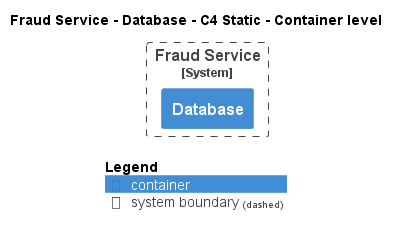

The diagram above was rendered by PlantUML. Its source (embedded in the PNG):
@startuml
!pragma layout smetana
!include ..\..\..\..\.c4s\C4_Container.puml

AddElementTag("state:new", $bgColor=green, $fontColor=#ffffff, $borderColor=green, $shadowing="False")
AddElementTag("state:changed", $bgColor=orange, $fontColor=#ffffff, $borderColor=orange, $shadowing="False")
AddElementTag("state:removed", $bgColor=red, $fontColor=#ffffff, $borderColor=red, $shadowing="False")

AddRelTag("state:new", $textColor=green, $lineColor=green)
AddRelTag("state:changed", $textColor=orange, $lineColor=orange)
AddRelTag("state:removed", $textColor=red, $lineColor=red)

SHOW_PERSON_PORTRAIT()
LAYOUT_TOP_DOWN()

skinparam linetype polyline

title Fraud Service - Database - C4 Static - Container level


System_Boundary(ECommercePlatform.SoftwareSystems.FraudService, "Fraud Service") {
    Container(ECommercePlatform.SoftwareSystems.FraudService.Containers.Database, "Database", "", "")
}



SHOW_LEGEND()
@enduml